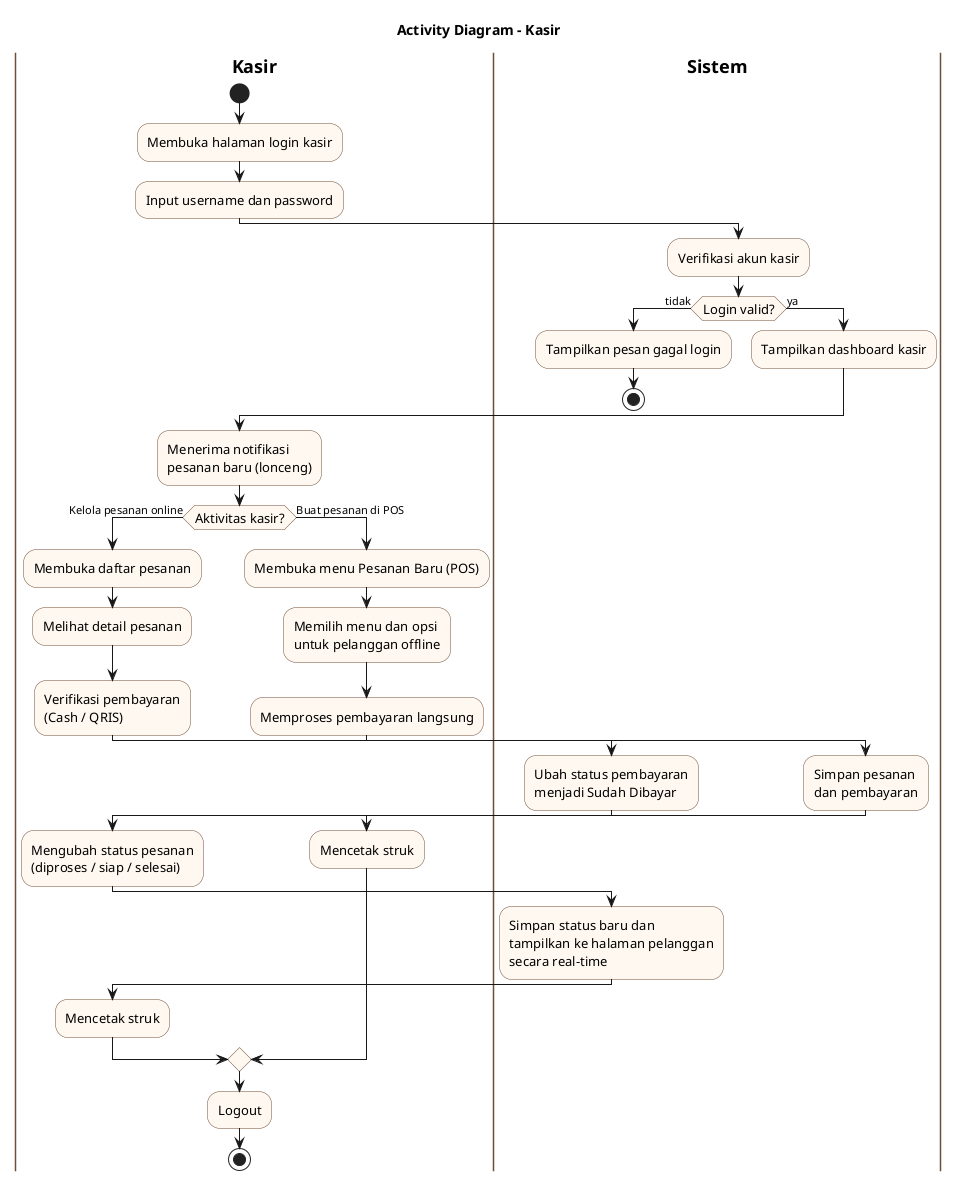

The diagram above was rendered by PlantUML. Its source (embedded in the PNG):
@startuml
skinparam backgroundColor white
skinparam activity {
  BackgroundColor #FFF8F0
  BorderColor #6F4E37
  FontSize 13
}
skinparam swimlane {
  BorderColor #6F4E37
  TitleFontStyle bold
}
title Activity Diagram - Kasir

|Kasir|
start
:Membuka halaman login kasir;
:Input username dan password;
|Sistem|
:Verifikasi akun kasir;
if (Login valid?) then (tidak)
  :Tampilkan pesan gagal login;
  stop
else (ya)
  :Tampilkan dashboard kasir;
endif
|Kasir|
:Menerima notifikasi\npesanan baru (lonceng);
if (Aktivitas kasir?) then (Kelola pesanan online)
  :Membuka daftar pesanan;
  :Melihat detail pesanan;
  :Verifikasi pembayaran\n(Cash / QRIS);
  |Sistem|
  :Ubah status pembayaran\nmenjadi Sudah Dibayar;
  |Kasir|
  :Mengubah status pesanan\n(diproses / siap / selesai);
  |Sistem|
  :Simpan status baru dan\ntampilkan ke halaman pelanggan\nsecara real-time;
  |Kasir|
  :Mencetak struk;
else (Buat pesanan di POS)
  :Membuka menu Pesanan Baru (POS);
  :Memilih menu dan opsi\nuntuk pelanggan offline;
  :Memproses pembayaran langsung;
  |Sistem|
  :Simpan pesanan\ndan pembayaran;
  |Kasir|
  :Mencetak struk;
endif
:Logout;
stop
@enduml